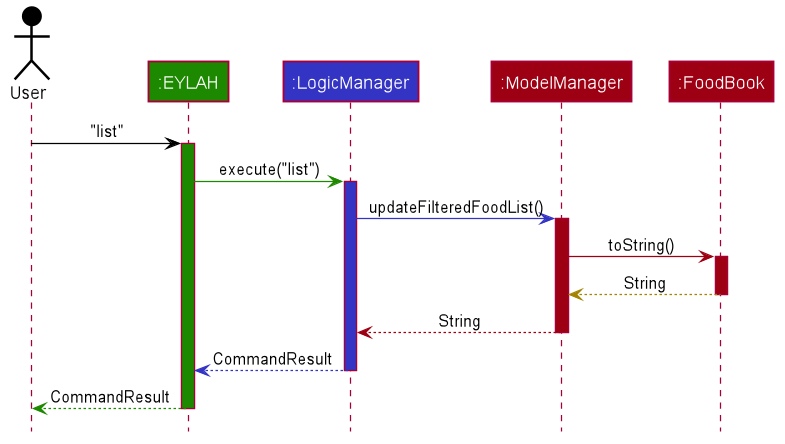

The diagram above was rendered by PlantUML. Its source (embedded in the PNG):
@startuml








skinparam BackgroundColor #FFFFFFF

skinparam Shadowing false

skinparam Class {
    FontColor #FFFFFF
    BorderThickness 1
    BorderColor #FFFFFF
    StereotypeFontColor #FFFFFF
    FontName Arial
}

skinparam Actor {
    BorderColor #000000
    Color #000000
    FontName Arial
}

skinparam Sequence {
    MessageAlign center
    BoxFontSize 15
    BoxPadding 0
    BoxFontColor #FFFFFF
    FontName Arial
}

skinparam Participant {
    FontColor #FFFFFFF
    Padding 20
}

skinparam MinClassWidth 50
skinparam ParticipantPadding 10
skinparam Shadowing false
skinparam DefaultTextAlignment center
skinparam packageStyle Rectangle

hide footbox
hide members
hide circle

Actor User as user #000000
Participant ":EYLAH" as ui #1D8900
Participant ":LogicManager" as logic #3333C4
Participant ":ModelManager" as model #9D0012
Participant ":FoodBook" as FoodBook #9D0012

user -[#000000]> ui : "list"
activate ui #1D8900

ui -[#1D8900]> logic : execute("list")
activate logic #3333C4

logic -[#3333C4]> model : updateFilteredFoodList()
activate model #9D0012

model -[#9D0012]> FoodBook : toString()
activate FoodBook #9D0012

FoodBook --[#A38300]> model : String
deactivate FoodBook

model --[#9D0012]-> logic : String
deactivate model

logic --[#3333C4]> ui : CommandResult
deactivate logic

ui--[#1D8900]> user : CommandResult
deactivate ui
@enduml